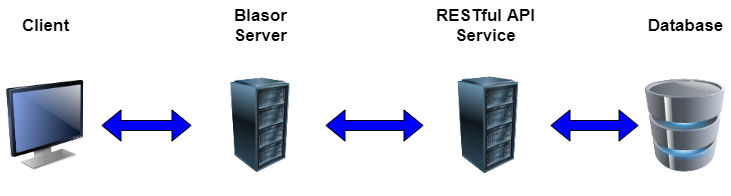

The diagram above was exported from draw.io. Its source (the exported page's mxGraphModel, read from the mxfile embedded in the PNG):
<mxGraphModel dx="1422" dy="839" grid="1" gridSize="10" guides="1" tooltips="1" connect="1" arrows="1" fold="1" page="1" pageScale="1" pageWidth="827" pageHeight="1169" background="none" math="0" shadow="0">
  <root>
    <mxCell id="0" />
    <mxCell id="1" parent="0" />
    <mxCell id="KY11S_MqFrvmPURgHWw4-1" value="" style="image;html=1;image=img/lib/clip_art/computers/Database_128x128.png" parent="1" vertex="1">
      <mxGeometry x="685" y="110" width="80" height="140" as="geometry" />
    </mxCell>
    <mxCell id="KY11S_MqFrvmPURgHWw4-2" value="" style="image;html=1;image=img/lib/clip_art/computers/Server_Rack_128x128.png" parent="1" vertex="1">
      <mxGeometry x="463" y="131.25" width="130" height="97.5" as="geometry" />
    </mxCell>
    <mxCell id="KY11S_MqFrvmPURgHWw4-3" value="" style="image;html=1;image=img/lib/clip_art/computers/Server_Rack_128x128.png" parent="1" vertex="1">
      <mxGeometry x="235" y="132.5" width="130" height="95" as="geometry" />
    </mxCell>
    <mxCell id="KY11S_MqFrvmPURgHWw4-4" value="" style="image;html=1;image=img/lib/clip_art/computers/Monitor_128x128.png" parent="1" vertex="1">
      <mxGeometry x="40" y="135" width="90" height="90" as="geometry" />
    </mxCell>
    <mxCell id="KY11S_MqFrvmPURgHWw4-5" value="&lt;b style=&quot;font-size: 17px;&quot;&gt;&lt;font style=&quot;font-size: 17px;&quot;&gt;Client&lt;br style=&quot;font-size: 17px;&quot;&gt;&lt;/font&gt;&lt;/b&gt;" style="text;html=1;resizable=0;autosize=1;align=center;verticalAlign=middle;points=[];fillColor=none;strokeColor=none;rounded=0;perimeterSpacing=0;fontSize=17;" parent="1" vertex="1">
      <mxGeometry x="55" y="65" width="60" height="30" as="geometry" />
    </mxCell>
    <mxCell id="KY11S_MqFrvmPURgHWw4-7" value="&lt;b style=&quot;font-size: 17px;&quot;&gt;&lt;font style=&quot;font-size: 17px;&quot;&gt;Blasor&lt;br style=&quot;font-size: 17px;&quot;&gt;Server&lt;br style=&quot;font-size: 17px;&quot;&gt;&lt;/font&gt;&lt;/b&gt;" style="text;html=1;resizable=0;autosize=1;align=center;verticalAlign=middle;points=[];fillColor=none;strokeColor=none;rounded=0;perimeterSpacing=0;fontSize=17;" parent="1" vertex="1">
      <mxGeometry x="265" y="55" width="70" height="50" as="geometry" />
    </mxCell>
    <mxCell id="KY11S_MqFrvmPURgHWw4-8" value="&lt;b style=&quot;font-size: 17px;&quot;&gt;&lt;font style=&quot;font-size: 17px;&quot;&gt;RESTful API&lt;br style=&quot;font-size: 17px;&quot;&gt;Service&lt;br style=&quot;font-size: 17px;&quot;&gt;&lt;/font&gt;&lt;/b&gt;" style="text;html=1;resizable=0;autosize=1;align=center;verticalAlign=middle;points=[];fillColor=none;strokeColor=none;rounded=0;perimeterSpacing=0;fontSize=17;" parent="1" vertex="1">
      <mxGeometry x="470" y="55" width="110" height="50" as="geometry" />
    </mxCell>
    <mxCell id="KY11S_MqFrvmPURgHWw4-9" value="&lt;b style=&quot;font-size: 17px;&quot;&gt;&lt;font style=&quot;font-size: 17px;&quot;&gt;Database&lt;br style=&quot;font-size: 17px;&quot;&gt;&lt;/font&gt;&lt;/b&gt;" style="text;html=1;resizable=0;autosize=1;align=center;verticalAlign=middle;points=[];fillColor=none;strokeColor=none;rounded=0;perimeterSpacing=0;fontSize=17;" parent="1" vertex="1">
      <mxGeometry x="680" y="65" width="90" height="30" as="geometry" />
    </mxCell>
    <mxCell id="KY11S_MqFrvmPURgHWw4-10" value="" style="shape=flexArrow;endArrow=classic;startArrow=classic;html=1;rounded=0;fontSize=24;fillColor=#0000FF;" parent="1" source="KY11S_MqFrvmPURgHWw4-3" target="KY11S_MqFrvmPURgHWw4-2" edge="1">
      <mxGeometry width="100" height="100" relative="1" as="geometry">
        <mxPoint x="360" y="270" as="sourcePoint" />
        <mxPoint x="470" y="270" as="targetPoint" />
        <Array as="points" />
      </mxGeometry>
    </mxCell>
    <mxCell id="KY11S_MqFrvmPURgHWw4-11" value="" style="shape=flexArrow;endArrow=classic;startArrow=classic;html=1;rounded=0;fontSize=24;fillColor=#0000FF;" parent="1" edge="1">
      <mxGeometry width="100" height="100" relative="1" as="geometry">
        <mxPoint x="141" y="180" as="sourcePoint" />
        <mxPoint x="231" y="180" as="targetPoint" />
        <Array as="points" />
      </mxGeometry>
    </mxCell>
    <mxCell id="KY11S_MqFrvmPURgHWw4-12" value="" style="shape=flexArrow;endArrow=classic;startArrow=classic;html=1;rounded=0;fontSize=24;fillColor=#0000FF;entryX=-0.087;entryY=0.5;entryDx=0;entryDy=0;entryPerimeter=0;" parent="1" target="KY11S_MqFrvmPURgHWw4-1" edge="1">
      <mxGeometry width="100" height="100" relative="1" as="geometry">
        <mxPoint x="590" y="180" as="sourcePoint" />
        <mxPoint x="245" y="190" as="targetPoint" />
        <Array as="points" />
      </mxGeometry>
    </mxCell>
  </root>
</mxGraphModel>